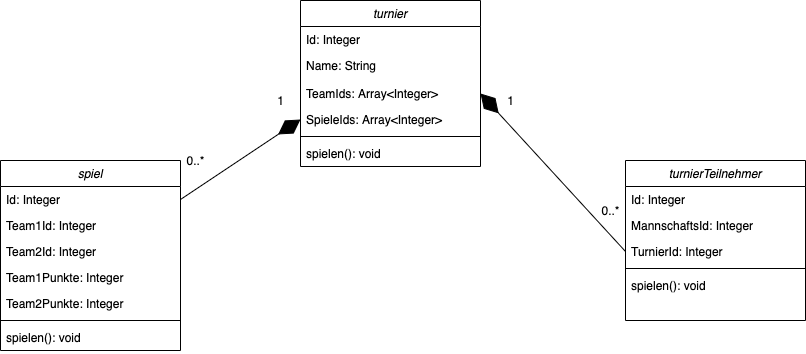

The diagram above was exported from draw.io. Its source (the exported page's mxGraphModel, read from the mxfile embedded in the PNG):
<mxGraphModel dx="545" dy="276" grid="1" gridSize="10" guides="1" tooltips="1" connect="1" arrows="1" fold="1" page="1" pageScale="1" pageWidth="850" pageHeight="1100" math="0" shadow="0">
  <root>
    <mxCell id="0" />
    <mxCell id="1" parent="0" />
    <mxCell id="6" value="turnier" style="swimlane;fontStyle=2;align=center;verticalAlign=top;childLayout=stackLayout;horizontal=1;startSize=26;horizontalStack=0;resizeParent=1;resizeLast=0;collapsible=1;marginBottom=0;rounded=0;shadow=0;strokeWidth=1;" parent="1" vertex="1">
      <mxGeometry x="320" y="90" width="180" height="166" as="geometry">
        <mxRectangle x="220" y="120" width="160" height="26" as="alternateBounds" />
      </mxGeometry>
    </mxCell>
    <mxCell id="7" value="Id: Integer" style="text;align=left;verticalAlign=top;spacingLeft=4;spacingRight=4;overflow=hidden;rotatable=0;points=[[0,0.5],[1,0.5]];portConstraint=eastwest;" parent="6" vertex="1">
      <mxGeometry y="26" width="180" height="26" as="geometry" />
    </mxCell>
    <mxCell id="20" value="Name: String" style="text;align=left;verticalAlign=top;spacingLeft=4;spacingRight=4;overflow=hidden;rotatable=0;points=[[0,0.5],[1,0.5]];portConstraint=eastwest;rounded=0;shadow=0;html=0;" parent="6" vertex="1">
      <mxGeometry y="52" width="180" height="28" as="geometry" />
    </mxCell>
    <mxCell id="8" value="TeamIds: Array&lt;Integer&gt;" style="text;align=left;verticalAlign=top;spacingLeft=4;spacingRight=4;overflow=hidden;rotatable=0;points=[[0,0.5],[1,0.5]];portConstraint=eastwest;rounded=0;shadow=0;html=0;" parent="6" vertex="1">
      <mxGeometry y="80" width="180" height="26" as="geometry" />
    </mxCell>
    <mxCell id="34" value="SpieleIds: Array&lt;Integer&gt;" style="text;align=left;verticalAlign=top;spacingLeft=4;spacingRight=4;overflow=hidden;rotatable=0;points=[[0,0.5],[1,0.5]];portConstraint=eastwest;rounded=0;shadow=0;html=0;" parent="6" vertex="1">
      <mxGeometry y="106" width="180" height="26" as="geometry" />
    </mxCell>
    <mxCell id="11" value="" style="line;html=1;strokeWidth=1;align=left;verticalAlign=middle;spacingTop=-1;spacingLeft=3;spacingRight=3;rotatable=0;labelPosition=right;points=[];portConstraint=eastwest;" parent="6" vertex="1">
      <mxGeometry y="132" width="180" height="8" as="geometry" />
    </mxCell>
    <mxCell id="12" value="spielen(): void" style="text;align=left;verticalAlign=top;spacingLeft=4;spacingRight=4;overflow=hidden;rotatable=0;points=[[0,0.5],[1,0.5]];portConstraint=eastwest;" parent="6" vertex="1">
      <mxGeometry y="140" width="180" height="26" as="geometry" />
    </mxCell>
    <mxCell id="14" value="turnierTeilnehmer" style="swimlane;fontStyle=2;align=center;verticalAlign=top;childLayout=stackLayout;horizontal=1;startSize=26;horizontalStack=0;resizeParent=1;resizeLast=0;collapsible=1;marginBottom=0;rounded=0;shadow=0;strokeWidth=1;" parent="1" vertex="1">
      <mxGeometry x="645" y="250" width="180" height="160" as="geometry">
        <mxRectangle x="220" y="120" width="160" height="26" as="alternateBounds" />
      </mxGeometry>
    </mxCell>
    <mxCell id="15" value="Id: Integer" style="text;align=left;verticalAlign=top;spacingLeft=4;spacingRight=4;overflow=hidden;rotatable=0;points=[[0,0.5],[1,0.5]];portConstraint=eastwest;" parent="14" vertex="1">
      <mxGeometry y="26" width="180" height="26" as="geometry" />
    </mxCell>
    <mxCell id="16" value="MannschaftsId: Integer" style="text;align=left;verticalAlign=top;spacingLeft=4;spacingRight=4;overflow=hidden;rotatable=0;points=[[0,0.5],[1,0.5]];portConstraint=eastwest;rounded=0;shadow=0;html=0;" parent="14" vertex="1">
      <mxGeometry y="52" width="180" height="26" as="geometry" />
    </mxCell>
    <mxCell id="21" value="TurnierId: Integer" style="text;align=left;verticalAlign=top;spacingLeft=4;spacingRight=4;overflow=hidden;rotatable=0;points=[[0,0.5],[1,0.5]];portConstraint=eastwest;rounded=0;shadow=0;html=0;" parent="14" vertex="1">
      <mxGeometry y="78" width="180" height="26" as="geometry" />
    </mxCell>
    <mxCell id="17" value="" style="line;html=1;strokeWidth=1;align=left;verticalAlign=middle;spacingTop=-1;spacingLeft=3;spacingRight=3;rotatable=0;labelPosition=right;points=[];portConstraint=eastwest;" parent="14" vertex="1">
      <mxGeometry y="104" width="180" height="8" as="geometry" />
    </mxCell>
    <mxCell id="18" value="spielen(): void" style="text;align=left;verticalAlign=top;spacingLeft=4;spacingRight=4;overflow=hidden;rotatable=0;points=[[0,0.5],[1,0.5]];portConstraint=eastwest;" parent="14" vertex="1">
      <mxGeometry y="112" width="180" height="26" as="geometry" />
    </mxCell>
    <mxCell id="22" value="" style="endArrow=diamondThin;endFill=1;endSize=24;html=1;entryX=1;entryY=0.5;entryDx=0;entryDy=0;exitX=0;exitY=0.5;exitDx=0;exitDy=0;" parent="1" source="21" target="8" edge="1">
      <mxGeometry width="160" relative="1" as="geometry">
        <mxPoint x="560" y="360" as="sourcePoint" />
        <mxPoint x="720" y="360" as="targetPoint" />
      </mxGeometry>
    </mxCell>
    <mxCell id="23" value="1" style="text;html=1;align=center;verticalAlign=middle;resizable=0;points=[];autosize=1;" parent="1" vertex="1">
      <mxGeometry x="520" y="180" width="20" height="20" as="geometry" />
    </mxCell>
    <mxCell id="24" value="0..*" style="text;html=1;align=center;verticalAlign=middle;resizable=0;points=[];autosize=1;" parent="1" vertex="1">
      <mxGeometry x="615" y="290" width="30" height="20" as="geometry" />
    </mxCell>
    <mxCell id="25" value="spiel" style="swimlane;fontStyle=2;align=center;verticalAlign=top;childLayout=stackLayout;horizontal=1;startSize=26;horizontalStack=0;resizeParent=1;resizeLast=0;collapsible=1;marginBottom=0;rounded=0;shadow=0;strokeWidth=1;" parent="1" vertex="1">
      <mxGeometry x="20" y="250" width="180" height="190" as="geometry">
        <mxRectangle x="220" y="120" width="160" height="26" as="alternateBounds" />
      </mxGeometry>
    </mxCell>
    <mxCell id="26" value="Id: Integer" style="text;align=left;verticalAlign=top;spacingLeft=4;spacingRight=4;overflow=hidden;rotatable=0;points=[[0,0.5],[1,0.5]];portConstraint=eastwest;" parent="25" vertex="1">
      <mxGeometry y="26" width="180" height="26" as="geometry" />
    </mxCell>
    <mxCell id="27" value="Team1Id: Integer" style="text;align=left;verticalAlign=top;spacingLeft=4;spacingRight=4;overflow=hidden;rotatable=0;points=[[0,0.5],[1,0.5]];portConstraint=eastwest;rounded=0;shadow=0;html=0;" parent="25" vertex="1">
      <mxGeometry y="52" width="180" height="26" as="geometry" />
    </mxCell>
    <mxCell id="32" value="Team2Id: Integer" style="text;align=left;verticalAlign=top;spacingLeft=4;spacingRight=4;overflow=hidden;rotatable=0;points=[[0,0.5],[1,0.5]];portConstraint=eastwest;rounded=0;shadow=0;html=0;" parent="25" vertex="1">
      <mxGeometry y="78" width="180" height="26" as="geometry" />
    </mxCell>
    <mxCell id="33" value="Team1Punkte: Integer" style="text;align=left;verticalAlign=top;spacingLeft=4;spacingRight=4;overflow=hidden;rotatable=0;points=[[0,0.5],[1,0.5]];portConstraint=eastwest;rounded=0;shadow=0;html=0;" parent="25" vertex="1">
      <mxGeometry y="104" width="180" height="26" as="geometry" />
    </mxCell>
    <mxCell id="28" value="Team2Punkte: Integer" style="text;align=left;verticalAlign=top;spacingLeft=4;spacingRight=4;overflow=hidden;rotatable=0;points=[[0,0.5],[1,0.5]];portConstraint=eastwest;rounded=0;shadow=0;html=0;" parent="25" vertex="1">
      <mxGeometry y="130" width="180" height="26" as="geometry" />
    </mxCell>
    <mxCell id="29" value="" style="line;html=1;strokeWidth=1;align=left;verticalAlign=middle;spacingTop=-1;spacingLeft=3;spacingRight=3;rotatable=0;labelPosition=right;points=[];portConstraint=eastwest;" parent="25" vertex="1">
      <mxGeometry y="156" width="180" height="8" as="geometry" />
    </mxCell>
    <mxCell id="30" value="spielen(): void" style="text;align=left;verticalAlign=top;spacingLeft=4;spacingRight=4;overflow=hidden;rotatable=0;points=[[0,0.5],[1,0.5]];portConstraint=eastwest;" parent="25" vertex="1">
      <mxGeometry y="164" width="180" height="26" as="geometry" />
    </mxCell>
    <mxCell id="31" value="" style="endArrow=diamondThin;endFill=1;endSize=24;html=1;entryX=0;entryY=0.5;entryDx=0;entryDy=0;exitX=1;exitY=0.5;exitDx=0;exitDy=0;" parent="1" source="26" target="34" edge="1">
      <mxGeometry width="160" relative="1" as="geometry">
        <mxPoint x="260" y="351" as="sourcePoint" />
        <mxPoint x="290" y="193" as="targetPoint" />
      </mxGeometry>
    </mxCell>
    <mxCell id="35" value="1" style="text;html=1;align=center;verticalAlign=middle;resizable=0;points=[];autosize=1;" parent="1" vertex="1">
      <mxGeometry x="290" y="180" width="20" height="20" as="geometry" />
    </mxCell>
    <mxCell id="36" value="0..*" style="text;html=1;align=center;verticalAlign=middle;resizable=0;points=[];autosize=1;" parent="1" vertex="1">
      <mxGeometry x="200" y="240" width="30" height="20" as="geometry" />
    </mxCell>
  </root>
</mxGraphModel>